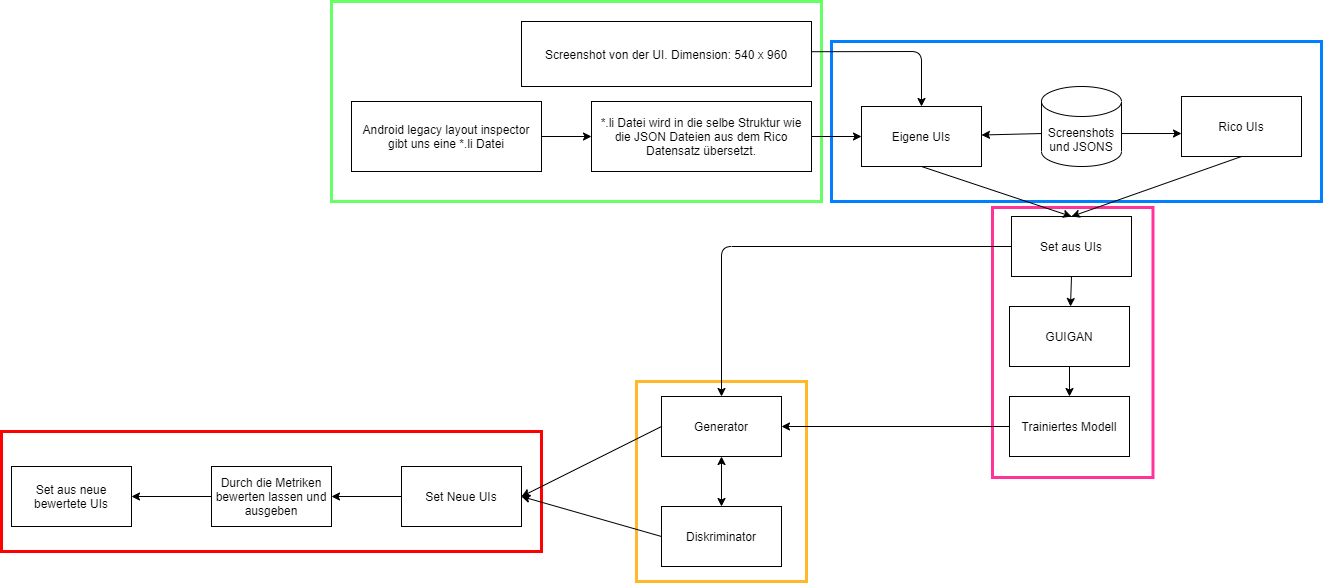

The diagram above was exported from draw.io. Its source (the exported page's mxGraphModel, read from the mxfile embedded in the PNG):
<mxGraphModel dx="3552" dy="1228" grid="1" gridSize="10" guides="1" tooltips="1" connect="1" arrows="1" fold="1" page="1" pageScale="1" pageWidth="827" pageHeight="1169" math="0" shadow="0">
  <root>
    <mxCell id="0" />
    <mxCell id="1" parent="0" />
    <mxCell id="c3GG_OpCVYdGbxiQGdWn-2" value="" style="rounded=0;whiteSpace=wrap;html=1;fillColor=none;shadow=0;strokeWidth=3;strokeColor=#66FF66;" vertex="1" parent="1">
      <mxGeometry x="-390" y="190" width="490" height="200" as="geometry" />
    </mxCell>
    <mxCell id="c3GG_OpCVYdGbxiQGdWn-1" value="" style="rounded=0;whiteSpace=wrap;html=1;fillColor=none;strokeColor=#007FFF;shadow=0;strokeWidth=3;" vertex="1" parent="1">
      <mxGeometry x="110" y="230" width="490" height="160" as="geometry" />
    </mxCell>
    <mxCell id="c3GG_OpCVYdGbxiQGdWn-3" value="" style="rounded=0;whiteSpace=wrap;html=1;fillColor=none;shadow=0;strokeWidth=3;rotation=90;strokeColor=#FF3399;" vertex="1" parent="1">
      <mxGeometry x="216.25" y="450.75" width="270" height="160.5" as="geometry" />
    </mxCell>
    <mxCell id="c3GG_OpCVYdGbxiQGdWn-6" value="" style="rounded=0;whiteSpace=wrap;html=1;fillColor=none;shadow=0;strokeWidth=3;strokeColor=#FF0000;" vertex="1" parent="1">
      <mxGeometry x="-720" y="620" width="540" height="120" as="geometry" />
    </mxCell>
    <mxCell id="c3GG_OpCVYdGbxiQGdWn-5" value="" style="rounded=0;whiteSpace=wrap;html=1;fillColor=none;shadow=0;strokeWidth=3;strokeColor=#FFB829;" vertex="1" parent="1">
      <mxGeometry x="-85" y="570" width="170" height="200" as="geometry" />
    </mxCell>
    <mxCell id="M7hr2kdDWWCvBsAuemvK-1" value="Set aus UIs" style="rounded=0;whiteSpace=wrap;html=1;" parent="1" vertex="1">
      <mxGeometry x="290" y="405" width="120" height="60" as="geometry" />
    </mxCell>
    <mxCell id="M7hr2kdDWWCvBsAuemvK-2" value="Eigene UIs" style="rounded=0;whiteSpace=wrap;html=1;" parent="1" vertex="1">
      <mxGeometry x="140" y="295" width="120" height="60" as="geometry" />
    </mxCell>
    <mxCell id="M7hr2kdDWWCvBsAuemvK-3" value="Rico UIs" style="rounded=0;whiteSpace=wrap;html=1;" parent="1" vertex="1">
      <mxGeometry x="460" y="285" width="120" height="60" as="geometry" />
    </mxCell>
    <mxCell id="M7hr2kdDWWCvBsAuemvK-4" value="" style="endArrow=classic;html=1;exitX=0.5;exitY=1;exitDx=0;exitDy=0;entryX=0.5;entryY=0;entryDx=0;entryDy=0;" parent="1" source="M7hr2kdDWWCvBsAuemvK-2" target="M7hr2kdDWWCvBsAuemvK-1" edge="1">
      <mxGeometry width="50" height="50" relative="1" as="geometry">
        <mxPoint x="530" y="685" as="sourcePoint" />
        <mxPoint x="580" y="635" as="targetPoint" />
      </mxGeometry>
    </mxCell>
    <mxCell id="M7hr2kdDWWCvBsAuemvK-5" value="" style="endArrow=classic;html=1;exitX=0.5;exitY=1;exitDx=0;exitDy=0;entryX=0.5;entryY=0;entryDx=0;entryDy=0;" parent="1" source="M7hr2kdDWWCvBsAuemvK-3" target="M7hr2kdDWWCvBsAuemvK-1" edge="1">
      <mxGeometry width="50" height="50" relative="1" as="geometry">
        <mxPoint x="530" y="685" as="sourcePoint" />
        <mxPoint x="580" y="635" as="targetPoint" />
      </mxGeometry>
    </mxCell>
    <mxCell id="M7hr2kdDWWCvBsAuemvK-6" value="GUIGAN" style="rounded=0;whiteSpace=wrap;html=1;" parent="1" vertex="1">
      <mxGeometry x="288" y="495" width="120" height="60" as="geometry" />
    </mxCell>
    <mxCell id="M7hr2kdDWWCvBsAuemvK-7" value="" style="endArrow=classic;html=1;exitX=0.5;exitY=1;exitDx=0;exitDy=0;" parent="1" source="M7hr2kdDWWCvBsAuemvK-1" target="M7hr2kdDWWCvBsAuemvK-6" edge="1">
      <mxGeometry width="50" height="50" relative="1" as="geometry">
        <mxPoint x="530" y="685" as="sourcePoint" />
        <mxPoint x="580" y="635" as="targetPoint" />
      </mxGeometry>
    </mxCell>
    <mxCell id="M7hr2kdDWWCvBsAuemvK-12" value="Screenshots und JSONS" style="shape=cylinder3;whiteSpace=wrap;html=1;boundedLbl=1;backgroundOutline=1;size=15;" parent="1" vertex="1">
      <mxGeometry x="320" y="275" width="80" height="80" as="geometry" />
    </mxCell>
    <mxCell id="M7hr2kdDWWCvBsAuemvK-13" value="" style="endArrow=classic;html=1;exitX=0;exitY=0.588;exitDx=0;exitDy=0;exitPerimeter=0;" parent="1" source="M7hr2kdDWWCvBsAuemvK-12" target="M7hr2kdDWWCvBsAuemvK-2" edge="1">
      <mxGeometry width="50" height="50" relative="1" as="geometry">
        <mxPoint x="490" y="365" as="sourcePoint" />
        <mxPoint x="540" y="315" as="targetPoint" />
      </mxGeometry>
    </mxCell>
    <mxCell id="M7hr2kdDWWCvBsAuemvK-14" value="" style="endArrow=classic;html=1;exitX=1;exitY=0.588;exitDx=0;exitDy=0;exitPerimeter=0;" parent="1" source="M7hr2kdDWWCvBsAuemvK-12" edge="1">
      <mxGeometry width="50" height="50" relative="1" as="geometry">
        <mxPoint x="490" y="365" as="sourcePoint" />
        <mxPoint x="460" y="322" as="targetPoint" />
      </mxGeometry>
    </mxCell>
    <mxCell id="M7hr2kdDWWCvBsAuemvK-15" value="Android legacy layout inspector&lt;br&gt;gibt uns eine *.li Datei" style="rounded=0;whiteSpace=wrap;html=1;" parent="1" vertex="1">
      <mxGeometry x="-370" y="290" width="190" height="70" as="geometry" />
    </mxCell>
    <mxCell id="M7hr2kdDWWCvBsAuemvK-16" value="*.li Datei wird in die selbe Struktur wie die JSON Dateien aus dem Rico Datensatz übersetzt." style="rounded=0;whiteSpace=wrap;html=1;" parent="1" vertex="1">
      <mxGeometry x="-130" y="290" width="220" height="70" as="geometry" />
    </mxCell>
    <mxCell id="M7hr2kdDWWCvBsAuemvK-18" value="" style="endArrow=classic;html=1;exitX=1;exitY=0.5;exitDx=0;exitDy=0;entryX=0;entryY=0.5;entryDx=0;entryDy=0;" parent="1" source="M7hr2kdDWWCvBsAuemvK-15" target="M7hr2kdDWWCvBsAuemvK-16" edge="1">
      <mxGeometry width="50" height="50" relative="1" as="geometry">
        <mxPoint x="260" y="330" as="sourcePoint" />
        <mxPoint x="310" y="280" as="targetPoint" />
      </mxGeometry>
    </mxCell>
    <mxCell id="M7hr2kdDWWCvBsAuemvK-19" value="" style="endArrow=classic;html=1;exitX=1;exitY=0.5;exitDx=0;exitDy=0;entryX=0;entryY=0.5;entryDx=0;entryDy=0;" parent="1" source="M7hr2kdDWWCvBsAuemvK-16" target="M7hr2kdDWWCvBsAuemvK-2" edge="1">
      <mxGeometry width="50" height="50" relative="1" as="geometry">
        <mxPoint x="260" y="330" as="sourcePoint" />
        <mxPoint x="310" y="280" as="targetPoint" />
      </mxGeometry>
    </mxCell>
    <mxCell id="M7hr2kdDWWCvBsAuemvK-20" value="Screenshot von der UI. Dimension: 540 x 960" style="rounded=0;whiteSpace=wrap;html=1;" parent="1" vertex="1">
      <mxGeometry x="-200" y="210" width="290" height="65" as="geometry" />
    </mxCell>
    <mxCell id="M7hr2kdDWWCvBsAuemvK-21" value="" style="endArrow=classic;html=1;exitX=1;exitY=0.465;exitDx=0;exitDy=0;entryX=0.5;entryY=0;entryDx=0;entryDy=0;exitPerimeter=0;" parent="1" source="M7hr2kdDWWCvBsAuemvK-20" target="M7hr2kdDWWCvBsAuemvK-2" edge="1">
      <mxGeometry width="50" height="50" relative="1" as="geometry">
        <mxPoint x="140" y="330" as="sourcePoint" />
        <mxPoint x="190" y="280" as="targetPoint" />
        <Array as="points">
          <mxPoint x="200" y="240" />
        </Array>
      </mxGeometry>
    </mxCell>
    <mxCell id="M7hr2kdDWWCvBsAuemvK-22" value="Trainiertes Modell" style="rounded=0;whiteSpace=wrap;html=1;" parent="1" vertex="1">
      <mxGeometry x="288" y="585" width="120" height="60" as="geometry" />
    </mxCell>
    <mxCell id="M7hr2kdDWWCvBsAuemvK-23" value="" style="endArrow=classic;html=1;exitX=0.5;exitY=1;exitDx=0;exitDy=0;entryX=0.5;entryY=0;entryDx=0;entryDy=0;" parent="1" source="M7hr2kdDWWCvBsAuemvK-6" target="M7hr2kdDWWCvBsAuemvK-22" edge="1">
      <mxGeometry width="50" height="50" relative="1" as="geometry">
        <mxPoint x="228" y="475" as="sourcePoint" />
        <mxPoint x="348" y="615" as="targetPoint" />
      </mxGeometry>
    </mxCell>
    <mxCell id="M7hr2kdDWWCvBsAuemvK-27" value="Generator" style="rounded=0;whiteSpace=wrap;html=1;" parent="1" vertex="1">
      <mxGeometry x="-60" y="585" width="120" height="60" as="geometry" />
    </mxCell>
    <mxCell id="M7hr2kdDWWCvBsAuemvK-31" value="Diskriminator" style="rounded=0;whiteSpace=wrap;html=1;" parent="1" vertex="1">
      <mxGeometry x="-60" y="695" width="120" height="60" as="geometry" />
    </mxCell>
    <mxCell id="M7hr2kdDWWCvBsAuemvK-32" value="" style="endArrow=classic;html=1;exitX=0;exitY=0.5;exitDx=0;exitDy=0;entryX=1;entryY=0.5;entryDx=0;entryDy=0;" parent="1" source="M7hr2kdDWWCvBsAuemvK-27" target="M7hr2kdDWWCvBsAuemvK-33" edge="1">
      <mxGeometry width="50" height="50" relative="1" as="geometry">
        <mxPoint x="-60" y="625" as="sourcePoint" />
        <mxPoint x="-210" y="655" as="targetPoint" />
      </mxGeometry>
    </mxCell>
    <mxCell id="M7hr2kdDWWCvBsAuemvK-33" value="Set Neue UIs" style="rounded=0;whiteSpace=wrap;html=1;" parent="1" vertex="1">
      <mxGeometry x="-320" y="655" width="120" height="60" as="geometry" />
    </mxCell>
    <mxCell id="M7hr2kdDWWCvBsAuemvK-34" value="" style="endArrow=classic;html=1;exitX=0;exitY=0.5;exitDx=0;exitDy=0;entryX=1;entryY=0.5;entryDx=0;entryDy=0;" parent="1" source="M7hr2kdDWWCvBsAuemvK-31" target="M7hr2kdDWWCvBsAuemvK-33" edge="1">
      <mxGeometry width="50" height="50" relative="1" as="geometry">
        <mxPoint x="200" y="635" as="sourcePoint" />
        <mxPoint x="250" y="585" as="targetPoint" />
      </mxGeometry>
    </mxCell>
    <mxCell id="M7hr2kdDWWCvBsAuemvK-36" value="" style="endArrow=classic;startArrow=classic;html=1;exitX=0.5;exitY=0;exitDx=0;exitDy=0;entryX=0.5;entryY=1;entryDx=0;entryDy=0;" parent="1" source="M7hr2kdDWWCvBsAuemvK-31" target="M7hr2kdDWWCvBsAuemvK-27" edge="1">
      <mxGeometry width="50" height="50" relative="1" as="geometry">
        <mxPoint x="70" y="735" as="sourcePoint" />
        <mxPoint y="655" as="targetPoint" />
      </mxGeometry>
    </mxCell>
    <mxCell id="M7hr2kdDWWCvBsAuemvK-37" value="" style="endArrow=classic;html=1;exitX=0;exitY=0.5;exitDx=0;exitDy=0;entryX=0.5;entryY=0;entryDx=0;entryDy=0;" parent="1" source="M7hr2kdDWWCvBsAuemvK-1" target="M7hr2kdDWWCvBsAuemvK-27" edge="1">
      <mxGeometry width="50" height="50" relative="1" as="geometry">
        <mxPoint x="200" y="580" as="sourcePoint" />
        <mxPoint y="540" as="targetPoint" />
        <Array as="points">
          <mxPoint y="435" />
        </Array>
      </mxGeometry>
    </mxCell>
    <mxCell id="M7hr2kdDWWCvBsAuemvK-44" value="" style="endArrow=classic;html=1;exitX=0;exitY=0.5;exitDx=0;exitDy=0;entryX=1;entryY=0.5;entryDx=0;entryDy=0;" parent="1" source="M7hr2kdDWWCvBsAuemvK-33" target="M7hr2kdDWWCvBsAuemvK-45" edge="1">
      <mxGeometry width="50" height="50" relative="1" as="geometry">
        <mxPoint x="-10" y="645" as="sourcePoint" />
        <mxPoint x="-430" y="685" as="targetPoint" />
      </mxGeometry>
    </mxCell>
    <mxCell id="M7hr2kdDWWCvBsAuemvK-45" value="Durch die Metriken bewerten lassen und ausgeben" style="rounded=0;whiteSpace=wrap;html=1;" parent="1" vertex="1">
      <mxGeometry x="-510" y="655" width="120" height="60" as="geometry" />
    </mxCell>
    <mxCell id="M7hr2kdDWWCvBsAuemvK-47" value="" style="endArrow=classic;html=1;exitX=0;exitY=0.5;exitDx=0;exitDy=0;entryX=1;entryY=0.5;entryDx=0;entryDy=0;" parent="1" source="M7hr2kdDWWCvBsAuemvK-22" target="M7hr2kdDWWCvBsAuemvK-27" edge="1">
      <mxGeometry width="50" height="50" relative="1" as="geometry">
        <mxPoint x="20" y="590" as="sourcePoint" />
        <mxPoint x="70" y="540" as="targetPoint" />
      </mxGeometry>
    </mxCell>
    <mxCell id="M7hr2kdDWWCvBsAuemvK-48" value="" style="endArrow=classic;html=1;exitX=0;exitY=0.5;exitDx=0;exitDy=0;" parent="1" source="M7hr2kdDWWCvBsAuemvK-45" edge="1">
      <mxGeometry width="50" height="50" relative="1" as="geometry">
        <mxPoint x="-210" y="520" as="sourcePoint" />
        <mxPoint x="-590" y="685" as="targetPoint" />
      </mxGeometry>
    </mxCell>
    <mxCell id="M7hr2kdDWWCvBsAuemvK-49" value="Set aus neue bewertete UIs" style="rounded=0;whiteSpace=wrap;html=1;" parent="1" vertex="1">
      <mxGeometry x="-710" y="655" width="120" height="60" as="geometry" />
    </mxCell>
  </root>
</mxGraphModel>